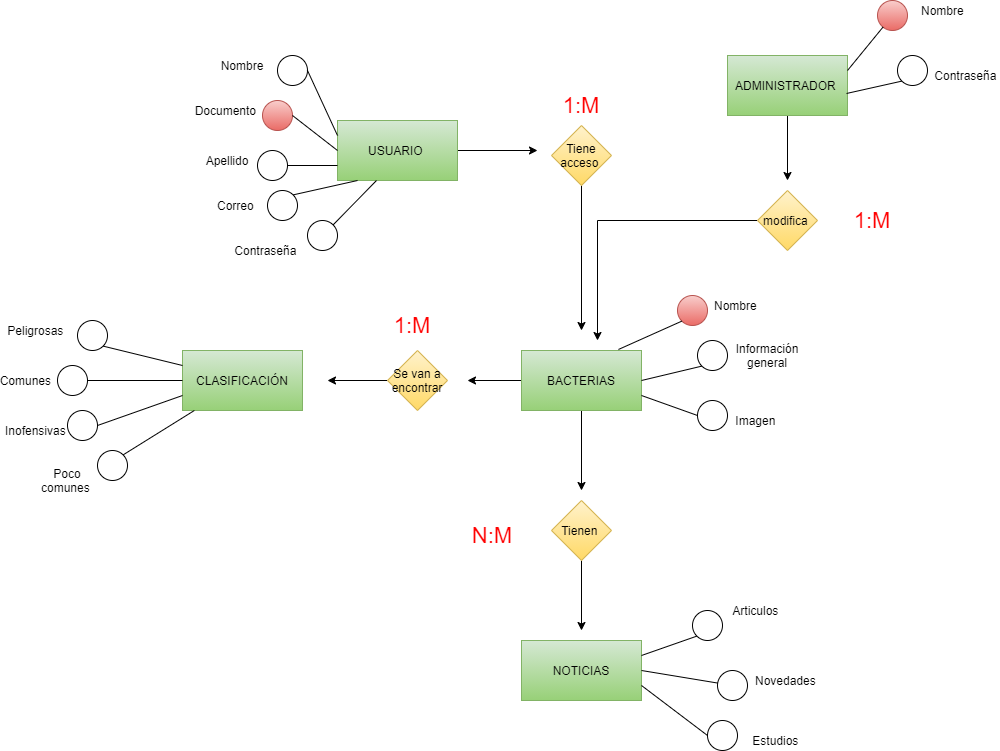

The diagram above was exported from draw.io. Its source (the exported page's mxGraphModel, read from the mxfile embedded in the PNG):
<mxGraphModel dx="1929" dy="614" grid="1" gridSize="10" guides="1" tooltips="1" connect="1" arrows="1" fold="1" page="1" pageScale="1" pageWidth="827" pageHeight="1169" math="0" shadow="0">
  <root>
    <mxCell id="0" />
    <mxCell id="1" parent="0" />
    <mxCell id="V-kFzM7wGfQxuuYhM5JD-27" style="edgeStyle=orthogonalEdgeStyle;rounded=0;orthogonalLoop=1;jettySize=auto;html=1;" parent="1" source="V-kFzM7wGfQxuuYhM5JD-2" edge="1">
      <mxGeometry relative="1" as="geometry">
        <mxPoint x="400" y="220" as="targetPoint" />
      </mxGeometry>
    </mxCell>
    <mxCell id="V-kFzM7wGfQxuuYhM5JD-2" value="USUARIO&amp;nbsp;" style="rounded=0;whiteSpace=wrap;html=1;gradientColor=#97d077;fillColor=#d5e8d4;strokeColor=#82b366;" parent="1" vertex="1">
      <mxGeometry x="200" y="190" width="120" height="60" as="geometry" />
    </mxCell>
    <mxCell id="V-kFzM7wGfQxuuYhM5JD-3" value="" style="ellipse;whiteSpace=wrap;html=1;aspect=fixed;" parent="1" vertex="1">
      <mxGeometry x="140" y="125" width="30" height="30" as="geometry" />
    </mxCell>
    <mxCell id="V-kFzM7wGfQxuuYhM5JD-6" value="" style="ellipse;whiteSpace=wrap;html=1;aspect=fixed;" parent="1" vertex="1">
      <mxGeometry x="120" y="220" width="30" height="30" as="geometry" />
    </mxCell>
    <mxCell id="V-kFzM7wGfQxuuYhM5JD-7" value="" style="ellipse;whiteSpace=wrap;html=1;aspect=fixed;" parent="1" vertex="1">
      <mxGeometry x="130" y="260" width="30" height="30" as="geometry" />
    </mxCell>
    <mxCell id="V-kFzM7wGfQxuuYhM5JD-8" value="" style="ellipse;whiteSpace=wrap;html=1;aspect=fixed;" parent="1" vertex="1">
      <mxGeometry x="170" y="290" width="30" height="30" as="geometry" />
    </mxCell>
    <mxCell id="V-kFzM7wGfQxuuYhM5JD-12" value="Nombre" style="text;html=1;strokeColor=none;fillColor=none;align=center;verticalAlign=middle;whiteSpace=wrap;rounded=0;" parent="1" vertex="1">
      <mxGeometry x="85" y="125" width="40" height="20" as="geometry" />
    </mxCell>
    <mxCell id="V-kFzM7wGfQxuuYhM5JD-13" value="Apellido" style="text;html=1;strokeColor=none;fillColor=none;align=center;verticalAlign=middle;whiteSpace=wrap;rounded=0;" parent="1" vertex="1">
      <mxGeometry x="70" y="220" width="40" height="20" as="geometry" />
    </mxCell>
    <mxCell id="V-kFzM7wGfQxuuYhM5JD-14" value="Correo&amp;nbsp;" style="text;html=1;strokeColor=none;fillColor=none;align=center;verticalAlign=middle;whiteSpace=wrap;rounded=0;" parent="1" vertex="1">
      <mxGeometry x="80" y="265" width="40" height="20" as="geometry" />
    </mxCell>
    <mxCell id="V-kFzM7wGfQxuuYhM5JD-15" value="Contraseña&amp;nbsp;" style="text;html=1;strokeColor=none;fillColor=none;align=center;verticalAlign=middle;whiteSpace=wrap;rounded=0;" parent="1" vertex="1">
      <mxGeometry x="110" y="310" width="40" height="20" as="geometry" />
    </mxCell>
    <mxCell id="V-kFzM7wGfQxuuYhM5JD-17" value="" style="endArrow=none;html=1;entryX=1;entryY=0.5;entryDx=0;entryDy=0;exitX=0;exitY=0.25;exitDx=0;exitDy=0;" parent="1" source="V-kFzM7wGfQxuuYhM5JD-2" target="V-kFzM7wGfQxuuYhM5JD-3" edge="1">
      <mxGeometry width="50" height="50" relative="1" as="geometry">
        <mxPoint x="280" y="190" as="sourcePoint" />
        <mxPoint x="330" y="140" as="targetPoint" />
      </mxGeometry>
    </mxCell>
    <mxCell id="V-kFzM7wGfQxuuYhM5JD-18" value="" style="endArrow=none;html=1;exitX=0;exitY=0.75;exitDx=0;exitDy=0;entryX=1;entryY=0.5;entryDx=0;entryDy=0;" parent="1" source="V-kFzM7wGfQxuuYhM5JD-2" target="V-kFzM7wGfQxuuYhM5JD-6" edge="1">
      <mxGeometry width="50" height="50" relative="1" as="geometry">
        <mxPoint x="315" y="230" as="sourcePoint" />
        <mxPoint x="120" y="245" as="targetPoint" />
      </mxGeometry>
    </mxCell>
    <mxCell id="V-kFzM7wGfQxuuYhM5JD-19" value="" style="endArrow=none;html=1;entryX=1;entryY=0;entryDx=0;entryDy=0;exitX=0.167;exitY=1;exitDx=0;exitDy=0;exitPerimeter=0;" parent="1" source="V-kFzM7wGfQxuuYhM5JD-2" target="V-kFzM7wGfQxuuYhM5JD-7" edge="1">
      <mxGeometry width="50" height="50" relative="1" as="geometry">
        <mxPoint x="320" y="270" as="sourcePoint" />
        <mxPoint x="370" y="220" as="targetPoint" />
      </mxGeometry>
    </mxCell>
    <mxCell id="V-kFzM7wGfQxuuYhM5JD-20" value="" style="endArrow=none;html=1;entryX=1;entryY=0;entryDx=0;entryDy=0;exitX=0.325;exitY=1;exitDx=0;exitDy=0;exitPerimeter=0;" parent="1" source="V-kFzM7wGfQxuuYhM5JD-2" target="V-kFzM7wGfQxuuYhM5JD-8" edge="1">
      <mxGeometry width="50" height="50" relative="1" as="geometry">
        <mxPoint x="290" y="320" as="sourcePoint" />
        <mxPoint x="340" y="270" as="targetPoint" />
      </mxGeometry>
    </mxCell>
    <mxCell id="V-kFzM7wGfQxuuYhM5JD-21" value="" style="ellipse;whiteSpace=wrap;html=1;aspect=fixed;gradientColor=#ea6b66;fillColor=#f8cecc;strokeColor=#b85450;" parent="1" vertex="1">
      <mxGeometry x="125" y="170" width="30" height="30" as="geometry" />
    </mxCell>
    <mxCell id="V-kFzM7wGfQxuuYhM5JD-22" value="" style="endArrow=none;html=1;entryX=0;entryY=0.5;entryDx=0;entryDy=0;exitX=1;exitY=0.5;exitDx=0;exitDy=0;" parent="1" source="V-kFzM7wGfQxuuYhM5JD-21" target="V-kFzM7wGfQxuuYhM5JD-2" edge="1">
      <mxGeometry width="50" height="50" relative="1" as="geometry">
        <mxPoint x="105" y="255" as="sourcePoint" />
        <mxPoint x="169" y="240" as="targetPoint" />
      </mxGeometry>
    </mxCell>
    <mxCell id="V-kFzM7wGfQxuuYhM5JD-23" value="Documento&amp;nbsp;" style="text;html=1;strokeColor=none;fillColor=none;align=center;verticalAlign=middle;whiteSpace=wrap;rounded=0;" parent="1" vertex="1">
      <mxGeometry x="70" y="170" width="40" height="20" as="geometry" />
    </mxCell>
    <mxCell id="V-kFzM7wGfQxuuYhM5JD-42" style="edgeStyle=orthogonalEdgeStyle;rounded=0;orthogonalLoop=1;jettySize=auto;html=1;" parent="1" source="V-kFzM7wGfQxuuYhM5JD-24" edge="1">
      <mxGeometry relative="1" as="geometry">
        <mxPoint x="444" y="400" as="targetPoint" />
      </mxGeometry>
    </mxCell>
    <mxCell id="V-kFzM7wGfQxuuYhM5JD-24" value="Tiene acceso&amp;nbsp;" style="rhombus;whiteSpace=wrap;html=1;gradientColor=#ffd966;fillColor=#fff2cc;strokeColor=#d6b656;" parent="1" vertex="1">
      <mxGeometry x="414" y="195" width="60" height="60" as="geometry" />
    </mxCell>
    <mxCell id="V-kFzM7wGfQxuuYhM5JD-50" style="edgeStyle=orthogonalEdgeStyle;rounded=0;orthogonalLoop=1;jettySize=auto;html=1;" parent="1" source="V-kFzM7wGfQxuuYhM5JD-25" edge="1">
      <mxGeometry relative="1" as="geometry">
        <mxPoint x="444" y="560" as="targetPoint" />
      </mxGeometry>
    </mxCell>
    <mxCell id="V-kFzM7wGfQxuuYhM5JD-51" style="edgeStyle=orthogonalEdgeStyle;rounded=0;orthogonalLoop=1;jettySize=auto;html=1;" parent="1" source="V-kFzM7wGfQxuuYhM5JD-25" edge="1">
      <mxGeometry relative="1" as="geometry">
        <mxPoint x="330" y="450" as="targetPoint" />
      </mxGeometry>
    </mxCell>
    <mxCell id="V-kFzM7wGfQxuuYhM5JD-25" value="BACTERIAS" style="rounded=0;whiteSpace=wrap;html=1;gradientColor=#97d077;fillColor=#d5e8d4;strokeColor=#82b366;" parent="1" vertex="1">
      <mxGeometry x="384" y="420" width="120" height="60" as="geometry" />
    </mxCell>
    <mxCell id="V-kFzM7wGfQxuuYhM5JD-29" value="" style="ellipse;whiteSpace=wrap;html=1;aspect=fixed;gradientColor=#ea6b66;fillColor=#f8cecc;strokeColor=#b85450;" parent="1" vertex="1">
      <mxGeometry x="540" y="365" width="30" height="30" as="geometry" />
    </mxCell>
    <mxCell id="V-kFzM7wGfQxuuYhM5JD-30" value="" style="ellipse;whiteSpace=wrap;html=1;aspect=fixed;" parent="1" vertex="1">
      <mxGeometry x="560" y="410" width="30" height="30" as="geometry" />
    </mxCell>
    <mxCell id="V-kFzM7wGfQxuuYhM5JD-31" value="" style="ellipse;whiteSpace=wrap;html=1;aspect=fixed;" parent="1" vertex="1">
      <mxGeometry x="560" y="470" width="30" height="30" as="geometry" />
    </mxCell>
    <mxCell id="V-kFzM7wGfQxuuYhM5JD-32" value="Nombre&amp;nbsp;" style="text;html=1;strokeColor=none;fillColor=none;align=center;verticalAlign=middle;whiteSpace=wrap;rounded=0;" parent="1" vertex="1">
      <mxGeometry x="580" y="365" width="40" height="20" as="geometry" />
    </mxCell>
    <mxCell id="V-kFzM7wGfQxuuYhM5JD-33" value="Información general" style="text;html=1;strokeColor=none;fillColor=none;align=center;verticalAlign=middle;whiteSpace=wrap;rounded=0;" parent="1" vertex="1">
      <mxGeometry x="610" y="415" width="40" height="20" as="geometry" />
    </mxCell>
    <mxCell id="V-kFzM7wGfQxuuYhM5JD-34" value="Imagen&amp;nbsp;" style="text;html=1;strokeColor=none;fillColor=none;align=center;verticalAlign=middle;whiteSpace=wrap;rounded=0;" parent="1" vertex="1">
      <mxGeometry x="600" y="480" width="40" height="20" as="geometry" />
    </mxCell>
    <mxCell id="V-kFzM7wGfQxuuYhM5JD-36" value="" style="endArrow=none;html=1;entryX=0;entryY=1;entryDx=0;entryDy=0;exitX=0.808;exitY=-0.017;exitDx=0;exitDy=0;exitPerimeter=0;" parent="1" source="V-kFzM7wGfQxuuYhM5JD-25" target="V-kFzM7wGfQxuuYhM5JD-29" edge="1">
      <mxGeometry width="50" height="50" relative="1" as="geometry">
        <mxPoint x="660" y="205" as="sourcePoint" />
        <mxPoint x="710" y="155" as="targetPoint" />
      </mxGeometry>
    </mxCell>
    <mxCell id="V-kFzM7wGfQxuuYhM5JD-37" value="" style="endArrow=none;html=1;exitX=1;exitY=0.5;exitDx=0;exitDy=0;entryX=0;entryY=1;entryDx=0;entryDy=0;" parent="1" source="V-kFzM7wGfQxuuYhM5JD-25" target="V-kFzM7wGfQxuuYhM5JD-30" edge="1">
      <mxGeometry width="50" height="50" relative="1" as="geometry">
        <mxPoint x="480" y="440" as="sourcePoint" />
        <mxPoint x="750" y="210" as="targetPoint" />
      </mxGeometry>
    </mxCell>
    <mxCell id="V-kFzM7wGfQxuuYhM5JD-38" value="" style="endArrow=none;html=1;entryX=0;entryY=0.5;entryDx=0;entryDy=0;exitX=1;exitY=0.75;exitDx=0;exitDy=0;" parent="1" source="V-kFzM7wGfQxuuYhM5JD-25" target="V-kFzM7wGfQxuuYhM5JD-31" edge="1">
      <mxGeometry width="50" height="50" relative="1" as="geometry">
        <mxPoint x="670" y="340" as="sourcePoint" />
        <mxPoint x="720" y="290" as="targetPoint" />
      </mxGeometry>
    </mxCell>
    <mxCell id="V-kFzM7wGfQxuuYhM5JD-55" style="edgeStyle=orthogonalEdgeStyle;rounded=0;orthogonalLoop=1;jettySize=auto;html=1;" parent="1" source="V-kFzM7wGfQxuuYhM5JD-39" edge="1">
      <mxGeometry relative="1" as="geometry">
        <mxPoint x="444" y="700" as="targetPoint" />
      </mxGeometry>
    </mxCell>
    <mxCell id="V-kFzM7wGfQxuuYhM5JD-39" value="Tienen&amp;nbsp;" style="rhombus;whiteSpace=wrap;html=1;gradientColor=#ffd966;fillColor=#fff2cc;strokeColor=#d6b656;" parent="1" vertex="1">
      <mxGeometry x="414" y="570" width="60" height="60" as="geometry" />
    </mxCell>
    <mxCell id="V-kFzM7wGfQxuuYhM5JD-52" style="edgeStyle=orthogonalEdgeStyle;rounded=0;orthogonalLoop=1;jettySize=auto;html=1;" parent="1" source="V-kFzM7wGfQxuuYhM5JD-46" edge="1">
      <mxGeometry relative="1" as="geometry">
        <mxPoint x="190" y="450" as="targetPoint" />
      </mxGeometry>
    </mxCell>
    <mxCell id="V-kFzM7wGfQxuuYhM5JD-46" value="Se van a encontrar" style="rhombus;whiteSpace=wrap;html=1;gradientColor=#ffd966;fillColor=#fff2cc;strokeColor=#d6b656;" parent="1" vertex="1">
      <mxGeometry x="250" y="420" width="60" height="60" as="geometry" />
    </mxCell>
    <mxCell id="V-kFzM7wGfQxuuYhM5JD-48" value="CLASIFICACIÓN" style="rounded=0;whiteSpace=wrap;html=1;gradientColor=#97d077;fillColor=#d5e8d4;strokeColor=#82b366;" parent="1" vertex="1">
      <mxGeometry x="45" y="420" width="120" height="60" as="geometry" />
    </mxCell>
    <mxCell id="V-kFzM7wGfQxuuYhM5JD-53" value="NOTICIAS" style="rounded=0;whiteSpace=wrap;html=1;gradientColor=#97d077;fillColor=#d5e8d4;strokeColor=#82b366;" parent="1" vertex="1">
      <mxGeometry x="384" y="710" width="120" height="60" as="geometry" />
    </mxCell>
    <mxCell id="V-kFzM7wGfQxuuYhM5JD-56" value="" style="ellipse;whiteSpace=wrap;html=1;aspect=fixed;" parent="1" vertex="1">
      <mxGeometry x="-60" y="390" width="30" height="30" as="geometry" />
    </mxCell>
    <mxCell id="V-kFzM7wGfQxuuYhM5JD-57" value="" style="ellipse;whiteSpace=wrap;html=1;aspect=fixed;" parent="1" vertex="1">
      <mxGeometry x="-80" y="435" width="30" height="30" as="geometry" />
    </mxCell>
    <mxCell id="V-kFzM7wGfQxuuYhM5JD-58" value="" style="ellipse;whiteSpace=wrap;html=1;aspect=fixed;" parent="1" vertex="1">
      <mxGeometry x="-70" y="480" width="30" height="30" as="geometry" />
    </mxCell>
    <mxCell id="V-kFzM7wGfQxuuYhM5JD-59" value="" style="ellipse;whiteSpace=wrap;html=1;aspect=fixed;" parent="1" vertex="1">
      <mxGeometry x="-40" y="520" width="30" height="30" as="geometry" />
    </mxCell>
    <mxCell id="V-kFzM7wGfQxuuYhM5JD-60" value="" style="endArrow=none;html=1;exitX=1;exitY=1;exitDx=0;exitDy=0;entryX=0;entryY=0.25;entryDx=0;entryDy=0;" parent="1" source="V-kFzM7wGfQxuuYhM5JD-56" target="V-kFzM7wGfQxuuYhM5JD-48" edge="1">
      <mxGeometry width="50" height="50" relative="1" as="geometry">
        <mxPoint x="-10" y="425" as="sourcePoint" />
        <mxPoint x="40" y="375" as="targetPoint" />
      </mxGeometry>
    </mxCell>
    <mxCell id="V-kFzM7wGfQxuuYhM5JD-61" value="" style="endArrow=none;html=1;exitX=1;exitY=0.5;exitDx=0;exitDy=0;entryX=0;entryY=0.5;entryDx=0;entryDy=0;" parent="1" source="V-kFzM7wGfQxuuYhM5JD-57" target="V-kFzM7wGfQxuuYhM5JD-48" edge="1">
      <mxGeometry width="50" height="50" relative="1" as="geometry">
        <mxPoint x="-54" y="450" as="sourcePoint" />
        <mxPoint x="20" y="450" as="targetPoint" />
      </mxGeometry>
    </mxCell>
    <mxCell id="V-kFzM7wGfQxuuYhM5JD-62" value="" style="endArrow=none;html=1;exitX=1;exitY=0.5;exitDx=0;exitDy=0;entryX=0;entryY=0.75;entryDx=0;entryDy=0;" parent="1" source="V-kFzM7wGfQxuuYhM5JD-58" target="V-kFzM7wGfQxuuYhM5JD-48" edge="1">
      <mxGeometry width="50" height="50" relative="1" as="geometry">
        <mxPoint x="-10" y="500" as="sourcePoint" />
        <mxPoint x="40" y="450" as="targetPoint" />
      </mxGeometry>
    </mxCell>
    <mxCell id="V-kFzM7wGfQxuuYhM5JD-63" value="" style="endArrow=none;html=1;exitX=1;exitY=0;exitDx=0;exitDy=0;" parent="1" source="V-kFzM7wGfQxuuYhM5JD-59" target="V-kFzM7wGfQxuuYhM5JD-48" edge="1">
      <mxGeometry width="50" height="50" relative="1" as="geometry">
        <mxPoint x="10" y="540" as="sourcePoint" />
        <mxPoint x="60" y="490" as="targetPoint" />
      </mxGeometry>
    </mxCell>
    <mxCell id="V-kFzM7wGfQxuuYhM5JD-64" value="Peligrosas&amp;nbsp;" style="text;html=1;strokeColor=none;fillColor=none;align=center;verticalAlign=middle;whiteSpace=wrap;rounded=0;" parent="1" vertex="1">
      <mxGeometry x="-120" y="390" width="40" height="20" as="geometry" />
    </mxCell>
    <mxCell id="V-kFzM7wGfQxuuYhM5JD-65" value="Comunes&amp;nbsp;" style="text;html=1;strokeColor=none;fillColor=none;align=center;verticalAlign=middle;whiteSpace=wrap;rounded=0;" parent="1" vertex="1">
      <mxGeometry x="-130" y="440" width="40" height="20" as="geometry" />
    </mxCell>
    <mxCell id="V-kFzM7wGfQxuuYhM5JD-66" value="Inofensivas&amp;nbsp;" style="text;html=1;strokeColor=none;fillColor=none;align=center;verticalAlign=middle;whiteSpace=wrap;rounded=0;" parent="1" vertex="1">
      <mxGeometry x="-120" y="490" width="40" height="20" as="geometry" />
    </mxCell>
    <mxCell id="V-kFzM7wGfQxuuYhM5JD-67" value="Poco comunes&amp;nbsp;" style="text;html=1;strokeColor=none;fillColor=none;align=center;verticalAlign=middle;whiteSpace=wrap;rounded=0;" parent="1" vertex="1">
      <mxGeometry x="-90" y="540" width="40" height="20" as="geometry" />
    </mxCell>
    <mxCell id="V-kFzM7wGfQxuuYhM5JD-68" value="" style="ellipse;whiteSpace=wrap;html=1;aspect=fixed;" parent="1" vertex="1">
      <mxGeometry x="555" y="680" width="30" height="30" as="geometry" />
    </mxCell>
    <mxCell id="V-kFzM7wGfQxuuYhM5JD-69" value="" style="ellipse;whiteSpace=wrap;html=1;aspect=fixed;" parent="1" vertex="1">
      <mxGeometry x="580" y="740" width="30" height="30" as="geometry" />
    </mxCell>
    <mxCell id="V-kFzM7wGfQxuuYhM5JD-70" value="" style="ellipse;whiteSpace=wrap;html=1;aspect=fixed;" parent="1" vertex="1">
      <mxGeometry x="570" y="790" width="30" height="30" as="geometry" />
    </mxCell>
    <mxCell id="V-kFzM7wGfQxuuYhM5JD-73" value="" style="endArrow=none;html=1;entryX=0;entryY=1;entryDx=0;entryDy=0;exitX=1;exitY=0.25;exitDx=0;exitDy=0;" parent="1" source="V-kFzM7wGfQxuuYhM5JD-53" target="V-kFzM7wGfQxuuYhM5JD-68" edge="1">
      <mxGeometry width="50" height="50" relative="1" as="geometry">
        <mxPoint x="505" y="765" as="sourcePoint" />
        <mxPoint x="555" y="715" as="targetPoint" />
      </mxGeometry>
    </mxCell>
    <mxCell id="V-kFzM7wGfQxuuYhM5JD-74" value="" style="endArrow=none;html=1;entryX=0;entryY=0.5;entryDx=0;entryDy=0;exitX=1;exitY=0.75;exitDx=0;exitDy=0;" parent="1" source="V-kFzM7wGfQxuuYhM5JD-53" target="V-kFzM7wGfQxuuYhM5JD-70" edge="1">
      <mxGeometry width="50" height="50" relative="1" as="geometry">
        <mxPoint x="260" y="830" as="sourcePoint" />
        <mxPoint x="310" y="780" as="targetPoint" />
      </mxGeometry>
    </mxCell>
    <mxCell id="V-kFzM7wGfQxuuYhM5JD-75" value="" style="endArrow=none;html=1;exitX=1;exitY=0.5;exitDx=0;exitDy=0;" parent="1" source="V-kFzM7wGfQxuuYhM5JD-53" target="V-kFzM7wGfQxuuYhM5JD-69" edge="1">
      <mxGeometry width="50" height="50" relative="1" as="geometry">
        <mxPoint x="270" y="840" as="sourcePoint" />
        <mxPoint x="320" y="790" as="targetPoint" />
      </mxGeometry>
    </mxCell>
    <mxCell id="V-kFzM7wGfQxuuYhM5JD-76" value="Articulos&amp;nbsp;" style="text;html=1;strokeColor=none;fillColor=none;align=center;verticalAlign=middle;whiteSpace=wrap;rounded=0;" parent="1" vertex="1">
      <mxGeometry x="600" y="670" width="40" height="20" as="geometry" />
    </mxCell>
    <mxCell id="V-kFzM7wGfQxuuYhM5JD-77" value="Novedades&amp;nbsp;" style="text;html=1;strokeColor=none;fillColor=none;align=center;verticalAlign=middle;whiteSpace=wrap;rounded=0;" parent="1" vertex="1">
      <mxGeometry x="630" y="740" width="40" height="20" as="geometry" />
    </mxCell>
    <mxCell id="V-kFzM7wGfQxuuYhM5JD-78" value="Estudios&amp;nbsp;" style="text;html=1;strokeColor=none;fillColor=none;align=center;verticalAlign=middle;whiteSpace=wrap;rounded=0;" parent="1" vertex="1">
      <mxGeometry x="620" y="800" width="40" height="20" as="geometry" />
    </mxCell>
    <mxCell id="9fqCWVpoIWkyCmql7F85-11" style="edgeStyle=orthogonalEdgeStyle;rounded=0;orthogonalLoop=1;jettySize=auto;html=1;" edge="1" parent="1" source="9fqCWVpoIWkyCmql7F85-1">
      <mxGeometry relative="1" as="geometry">
        <mxPoint x="650" y="250" as="targetPoint" />
      </mxGeometry>
    </mxCell>
    <mxCell id="9fqCWVpoIWkyCmql7F85-1" value="ADMINISTRADOR&amp;nbsp;" style="rounded=0;whiteSpace=wrap;html=1;gradientColor=#97d077;fillColor=#d5e8d4;strokeColor=#82b366;" vertex="1" parent="1">
      <mxGeometry x="590" y="125" width="120" height="60" as="geometry" />
    </mxCell>
    <mxCell id="9fqCWVpoIWkyCmql7F85-2" value="" style="ellipse;whiteSpace=wrap;html=1;aspect=fixed;" vertex="1" parent="1">
      <mxGeometry x="760" y="125" width="30" height="30" as="geometry" />
    </mxCell>
    <mxCell id="9fqCWVpoIWkyCmql7F85-3" value="" style="ellipse;whiteSpace=wrap;html=1;aspect=fixed;gradientColor=#ea6b66;fillColor=#f8cecc;strokeColor=#b85450;" vertex="1" parent="1">
      <mxGeometry x="740" y="70" width="30" height="30" as="geometry" />
    </mxCell>
    <mxCell id="9fqCWVpoIWkyCmql7F85-4" value="Nombre&amp;nbsp;" style="text;html=1;strokeColor=none;fillColor=none;align=center;verticalAlign=middle;whiteSpace=wrap;rounded=0;" vertex="1" parent="1">
      <mxGeometry x="787" y="70" width="40" height="20" as="geometry" />
    </mxCell>
    <mxCell id="9fqCWVpoIWkyCmql7F85-6" value="Contraseña&amp;nbsp;" style="text;html=1;strokeColor=none;fillColor=none;align=center;verticalAlign=middle;whiteSpace=wrap;rounded=0;" vertex="1" parent="1">
      <mxGeometry x="810" y="135" width="40" height="20" as="geometry" />
    </mxCell>
    <mxCell id="9fqCWVpoIWkyCmql7F85-8" value="" style="endArrow=none;html=1;exitX=1;exitY=0.25;exitDx=0;exitDy=0;" edge="1" parent="1" source="9fqCWVpoIWkyCmql7F85-1" target="9fqCWVpoIWkyCmql7F85-3">
      <mxGeometry width="50" height="50" relative="1" as="geometry">
        <mxPoint x="690" y="120" as="sourcePoint" />
        <mxPoint x="730" y="80" as="targetPoint" />
      </mxGeometry>
    </mxCell>
    <mxCell id="9fqCWVpoIWkyCmql7F85-9" value="" style="endArrow=none;html=1;entryX=0;entryY=1;entryDx=0;entryDy=0;exitX=0.992;exitY=0.633;exitDx=0;exitDy=0;exitPerimeter=0;" edge="1" parent="1" source="9fqCWVpoIWkyCmql7F85-1" target="9fqCWVpoIWkyCmql7F85-2">
      <mxGeometry width="50" height="50" relative="1" as="geometry">
        <mxPoint x="745" y="250" as="sourcePoint" />
        <mxPoint x="785" y="210" as="targetPoint" />
      </mxGeometry>
    </mxCell>
    <mxCell id="9fqCWVpoIWkyCmql7F85-12" style="edgeStyle=orthogonalEdgeStyle;rounded=0;orthogonalLoop=1;jettySize=auto;html=1;" edge="1" parent="1" source="9fqCWVpoIWkyCmql7F85-10">
      <mxGeometry relative="1" as="geometry">
        <mxPoint x="460" y="410" as="targetPoint" />
      </mxGeometry>
    </mxCell>
    <mxCell id="9fqCWVpoIWkyCmql7F85-10" value="modifica&amp;nbsp;" style="rhombus;whiteSpace=wrap;html=1;gradientColor=#ffd966;fillColor=#fff2cc;strokeColor=#d6b656;" vertex="1" parent="1">
      <mxGeometry x="620" y="260" width="60" height="60" as="geometry" />
    </mxCell>
    <mxCell id="9fqCWVpoIWkyCmql7F85-13" value="&lt;font color=&quot;#ff0000&quot; style=&quot;font-size: 22px&quot;&gt;1:M&lt;/font&gt;" style="text;html=1;strokeColor=none;fillColor=none;align=center;verticalAlign=middle;whiteSpace=wrap;rounded=0;" vertex="1" parent="1">
      <mxGeometry x="409" y="155" width="70" height="40" as="geometry" />
    </mxCell>
    <mxCell id="9fqCWVpoIWkyCmql7F85-14" value="&lt;font color=&quot;#ff0000&quot; style=&quot;font-size: 22px&quot;&gt;1:M&lt;/font&gt;" style="text;html=1;strokeColor=none;fillColor=none;align=center;verticalAlign=middle;whiteSpace=wrap;rounded=0;" vertex="1" parent="1">
      <mxGeometry x="240" y="375" width="70" height="40" as="geometry" />
    </mxCell>
    <mxCell id="9fqCWVpoIWkyCmql7F85-15" value="&lt;font color=&quot;#ff0000&quot; style=&quot;font-size: 22px&quot;&gt;N:M&lt;/font&gt;" style="text;html=1;strokeColor=none;fillColor=none;align=center;verticalAlign=middle;whiteSpace=wrap;rounded=0;" vertex="1" parent="1">
      <mxGeometry x="320" y="585" width="70" height="40" as="geometry" />
    </mxCell>
    <mxCell id="9fqCWVpoIWkyCmql7F85-16" value="&lt;font color=&quot;#ff0000&quot; style=&quot;font-size: 22px&quot;&gt;1:M&lt;/font&gt;" style="text;html=1;strokeColor=none;fillColor=none;align=center;verticalAlign=middle;whiteSpace=wrap;rounded=0;" vertex="1" parent="1">
      <mxGeometry x="700" y="270" width="70" height="40" as="geometry" />
    </mxCell>
  </root>
</mxGraphModel>